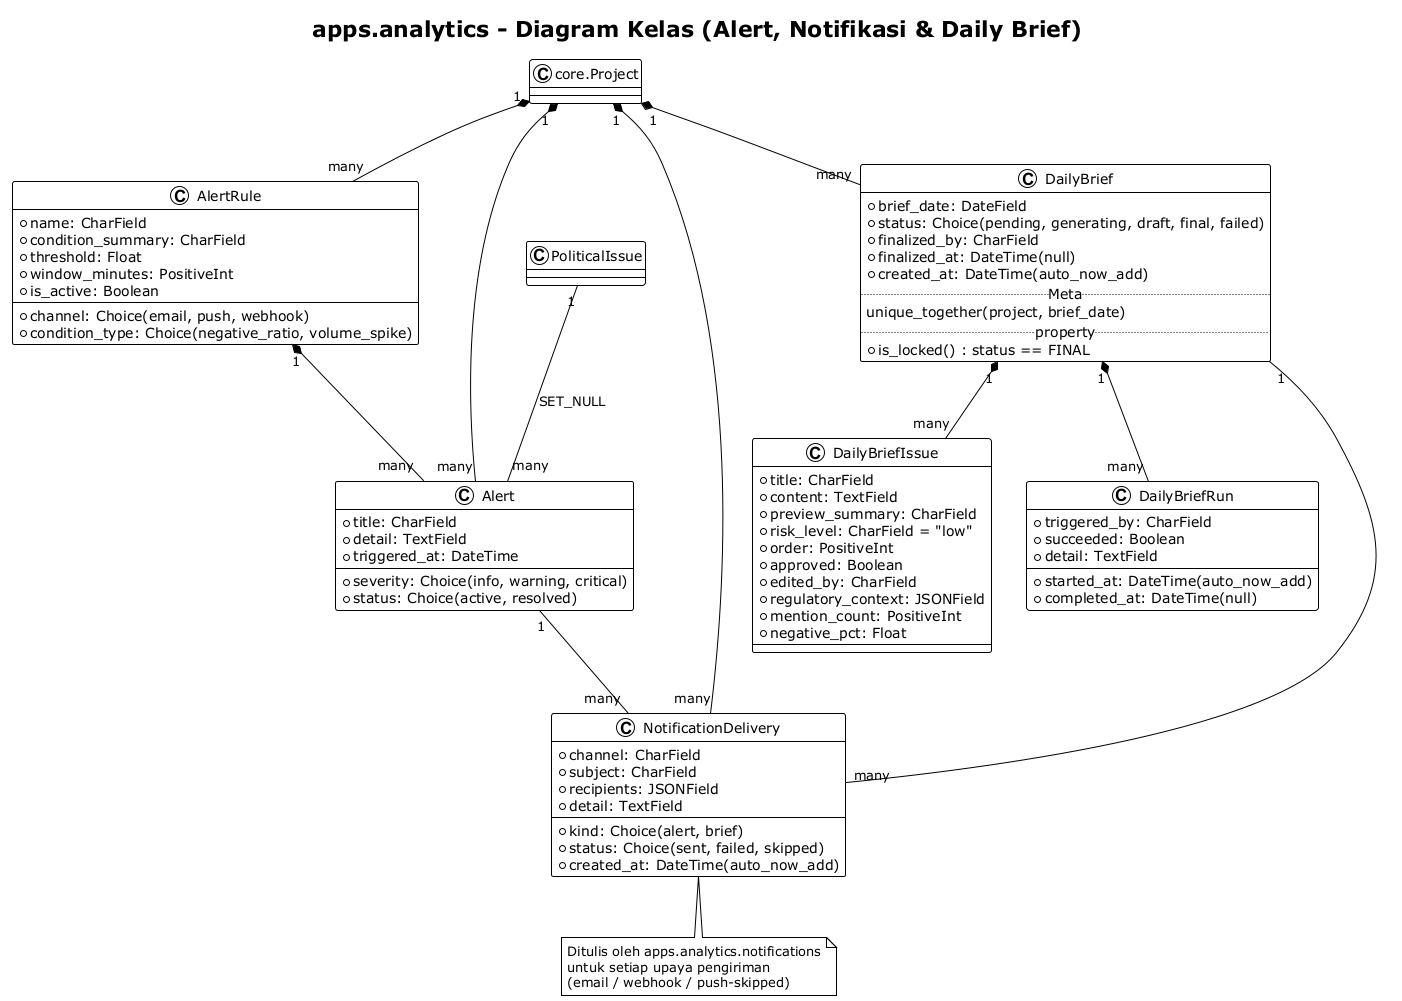

The diagram above was rendered by PlantUML. Its source (embedded in the PNG):
@startuml 04_analytics_class_brief_alert
!theme plain
title apps.analytics - Diagram Kelas (Alert, Notifikasi & Daily Brief)

class "core.Project" as Project

class AlertRule {
  + name: CharField
  + condition_summary: CharField
  + channel: Choice(email, push, webhook)
  + condition_type: Choice(negative_ratio, volume_spike)
  + threshold: Float
  + window_minutes: PositiveInt
  + is_active: Boolean
}

class Alert {
  + severity: Choice(info, warning, critical)
  + title: CharField
  + detail: TextField
  + triggered_at: DateTime
  + status: Choice(active, resolved)
}

class NotificationDelivery {
  + kind: Choice(alert, brief)
  + channel: CharField
  + subject: CharField
  + recipients: JSONField
  + status: Choice(sent, failed, skipped)
  + detail: TextField
  + created_at: DateTime(auto_now_add)
}

class DailyBrief {
  + brief_date: DateField
  + status: Choice(pending, generating, draft, final, failed)
  + finalized_by: CharField
  + finalized_at: DateTime(null)
  + created_at: DateTime(auto_now_add)
  .. Meta ..
  unique_together(project, brief_date)
  .. property ..
  + is_locked() : status == FINAL
}

class DailyBriefIssue {
  + title: CharField
  + content: TextField
  + preview_summary: CharField
  + risk_level: CharField = "low"
  + order: PositiveInt
  + approved: Boolean
  + edited_by: CharField
  + regulatory_context: JSONField
  + mention_count: PositiveInt
  + negative_pct: Float
}

class DailyBriefRun {
  + triggered_by: CharField
  + started_at: DateTime(auto_now_add)
  + completed_at: DateTime(null)
  + succeeded: Boolean
  + detail: TextField
}

class "PoliticalIssue" as PI

Project "1" *-- "many" AlertRule
Project "1" *-- "many" Alert
Project "1" *-- "many" DailyBrief
Project "1" *-- "many" NotificationDelivery

AlertRule "1" *-- "many" Alert
PI "1" -- "many" Alert : SET_NULL

DailyBrief "1" *-- "many" DailyBriefIssue
DailyBrief "1" *-- "many" DailyBriefRun
DailyBrief "1" -- "many" NotificationDelivery
Alert "1" -- "many" NotificationDelivery

note bottom of NotificationDelivery
  Ditulis oleh apps.analytics.notifications
  untuk setiap upaya pengiriman
  (email / webhook / push-skipped)
end note

@enduml